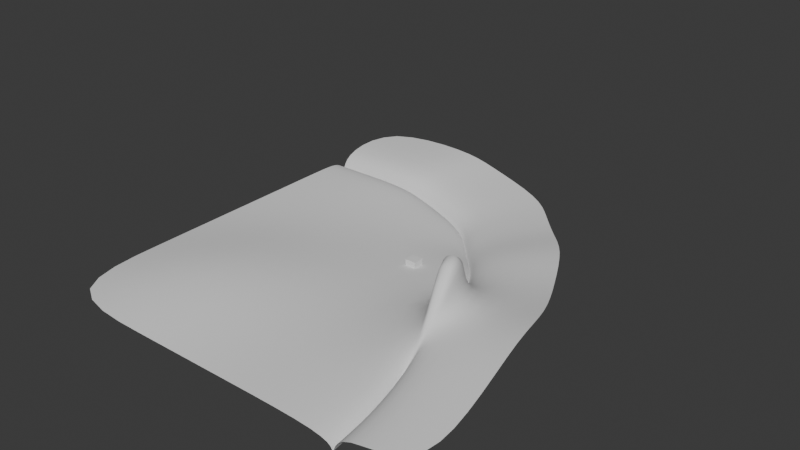 # Source: Terrain9.blend  (saved by Blender 4.5.91; exported with 4.5.12 LTS)
import bpy
from mathutils import Matrix  # noqa: F401  (used for matrix-valued properties, if any)

bpy.ops.wm.read_factory_settings(use_empty=True)
scene = bpy.context.scene
scene.name = 'Scene'

# ---- collections
col_collection = bpy.data.collections.new('Collection'); scene.collection.children.link(col_collection)

# ---- world
world_world = bpy.data.worlds.new('World'); scene.world = world_world
world_world.use_nodes = True; world_world.node_tree.nodes.clear()
_N = world_world.node_tree.nodes; _L = world_world.node_tree.links
n0 = _N.new('ShaderNodeOutputWorld'); n0.name = 'World Output'; n0.location = (200, 100)
n1 = _N.new('ShaderNodeBackground'); n1.name = 'Background'; n1.location = (-200, 100)
n1.inputs[0].default_value = (0.05088, 0.05088, 0.05088, 1.0)
_L.new(n1.outputs[0], n0.inputs[0])
n0.is_active_output = True
world_world.color = (0.05088, 0.05088, 0.05088)
world_world.sun_shadow_jitter_overblur = 0.0

# ---- meshes
me_plane_001 = bpy.data.meshes.new('Plane.001')
me_plane_001.from_pydata([(-37.76, -43.01, 0.173), (-37.76, 16.12, 0.173), (-37.76, -3.591, 0.173), (-37.76, -23.3, 0.173), (-18.05, -43.01, 0.173), (1.659, -43.01, 0.173), (-21.36, -26.22, 5.916), (-18.29, -3.687, -0.6343), (-21.46, 12.42, -0.2766), (-1.165, -22.18, -0.09317), (1.659, -3.591, 0.173), (-21.61, 21.88, 0.9994), (-37.76, 22.64, 0.173), (2.566, 9.586, -1.007), (17.17, -20.3, 3.325), (20.25, -43.01, 0.173), (11.16, -3.591, 0.173), (-1.666, 14.27, -1.241), (15.42, -12.18, 1.773), (7.116, 4.554, 0.4283), (-16.83, 21.66, -0.2039), (-5.59, 18.6, -1.206), (20.19, -34.3, 1.314), (-21.29, 23.18, -1.083), (-37.76, 23.95, -1.926), (21.41, -43.01, -1.926), (12.14, -2.803, -1.926), (-0.9446, 15.41, -3.368), (-16.41, 22.95, -2.31), (-37.76, 39.18, 2.003), (12.73, 22.84, 0.5257), (31.02, -14.58, 5.949), (34.87, -43.01, 2.003), (23.49, 6.343, 2.003), (7.43, 28.7, 0.2328), (28.83, -4.416, 4.006), (18.43, 16.54, 2.323), (-11.56, 37.96, 1.531), (2.517, 34.13, 0.2765), (34.79, -32.1, 3.432), (22.81, -33.9, 2.894), (-4.137, 21.39, 0.2594), (-15.89, 24.58, 1.307), (9.144, 6.703, 1.968), (17.83, -10.79, 3.372), (-0.03544, 16.85, 0.2229), (13.37, -1.81, 1.701), (22.87, -43.01, 1.701), (19.66, -19.28, 4.995), (4.388, 11.96, 0.4674), (-37.76, 25.6, 1.701), (-20.89, 24.81, 2.564), (3.372, 10.64, -3.129), (18.27, -19.85, 1.289), (16.7, -10.93, 18.52), (8.014, 5.505, -1.665), (-4.947, 19.84, -3.332), (21.35, -34.12, -0.7615), (-17.55, 38.24, 3.038), (-37.76, 23.95, -1.926), (-0.9446, 15.41, -3.368), (12.14, -2.803, -1.926), (21.41, -43.01, -1.926), (-16.41, 22.95, -2.31), (-21.29, 23.18, -1.083), (21.35, -34.12, -0.7615), (-4.947, 19.84, -3.332), (18.27, -19.85, 1.289), (3.372, 10.64, -3.129), (19.32, -10.49, 17.41), (8.014, 5.505, -1.665), (-16.41, 22.95, -2.31), (12.14, -2.803, -1.926), (21.41, -43.01, -1.926), (-0.9446, 15.41, -3.368), (-21.29, 23.18, -1.083), (-37.76, 23.95, -1.926), (-4.947, 19.84, -3.332), (8.014, 5.505, -1.665), (21.35, -34.12, -0.7615), (13.92, -12.18, 17.34), (3.372, 10.64, -3.129), (18.27, -19.85, 1.289)], [], [(0, 4, 6, 3), (3, 6, 7, 2), (2, 7, 8, 1), (1, 8, 11, 12), (4, 5, 9, 6), (6, 9, 10, 7), (7, 10, 13, 17, 8), (8, 17, 21, 20, 11), (5, 15, 22, 14, 9), (9, 14, 18, 16, 10), (10, 16, 19, 13), (71, 77, 56, 28), (78, 72, 26, 55), (79, 73, 25, 57), (72, 80, 54, 26), (77, 74, 27, 56), (74, 81, 52, 27), (80, 82, 53, 54), (76, 75, 23, 24), (75, 71, 28, 23), (81, 78, 55, 52), (82, 79, 57, 53), (42, 37, 58, 51), (47, 32, 39, 40), (45, 34, 38, 41), (51, 58, 29, 50), (44, 35, 33, 46), (43, 36, 30, 49), (46, 33, 36, 43), (41, 38, 37, 42), (40, 39, 31, 48), (48, 31, 35, 44), (49, 30, 34, 45), (68, 49, 45, 60), (64, 51, 50, 59), (70, 43, 49, 68), (63, 42, 51, 64), (67, 48, 44, 69), (61, 46, 43, 70), (66, 41, 42, 63), (69, 44, 46, 61), (60, 45, 41, 66), (62, 47, 40, 65), (65, 40, 48, 67), (27, 60, 66, 56), (54, 69, 61, 26), (28, 63, 64, 23), (52, 68, 60, 27), (56, 66, 63, 28), (57, 65, 67, 53), (53, 67, 69, 54), (23, 64, 59, 24), (55, 70, 68, 52), (25, 62, 65, 57), (26, 61, 70, 55), (14, 22, 79, 82), (13, 19, 78, 81), (11, 20, 71, 75), (12, 11, 75, 76), (18, 14, 82, 80), (17, 13, 81, 74), (21, 17, 74, 77), (16, 18, 80, 72), (22, 15, 73, 79), (19, 16, 72, 78), (20, 21, 77, 71)])
me_plane_001.polygons.foreach_set('use_smooth', [True] * 66)
_uv = me_plane_001.uv_layers.new(name='UVMap')
_uv.uv.foreach_set('vector', [0.0, 0.0, 0.2, 0.0, 0.2, 0.2, 0.0, 0.2, 0.0, 0.2, 0.2, 0.2, 0.2, 0.4, 0.0, 0.4, 0.0, 0.4, 0.2, 0.4, 0.2, 0.6, 0.0, 0.6, 0.0, 0.6, 0.2, 0.6, 0.2, 0.6773, 0.0, 0.6661, 0.2, 0.0, 0.4, 0.0, 0.4, 0.2, 0.2, 0.2, 0.2, 0.2, 0.4, 0.2, 0.4, 0.4, 0.2, 0.4, 0.2, 0.4, 0.4, 0.4, 0.4, 0.5441, 0.3624, 0.6, 0.2, 0.6, 0.2, 0.6, 0.3624, 0.6, 0.331, 0.6361, 0.2397, 0.6701, 0.2, 0.6773, 0.4, 0.0, 0.5886, 0.0, 0.5814, 0.07545, 0.5476, 0.2, 0.4, 0.2, 0.4, 0.2, 0.5476, 0.2, 0.536, 0.298, 0.4964, 0.4, 0.4, 0.4, 0.4, 0.4, 0.4964, 0.4, 0.4505, 0.4875, 0.4, 0.5441, 0.2397, 0.6701, 0.331, 0.6361, 0.331, 0.6361, 0.2397, 0.6701, 0.4505, 0.4875, 0.4964, 0.4, 0.4964, 0.4, 0.4505, 0.4875, 0.5814, 0.07545, 0.5886, 0.0, 0.5886, 0.0, 0.5814, 0.07545, 0.4964, 0.4, 0.536, 0.298, 0.536, 0.298, 0.4964, 0.4, 0.331, 0.6361, 0.3624, 0.6, 0.3624, 0.6, 0.331, 0.6361, 0.3624, 0.6, 0.4, 0.5441, 0.4, 0.5441, 0.3624, 0.6, 0.536, 0.298, 0.5476, 0.2, 0.5476, 0.2, 0.536, 0.298, 0.0, 0.6661, 0.2, 0.6773, 0.2, 0.6773, 0.0, 0.6661, 0.2, 0.6773, 0.2397, 0.6701, 0.2397, 0.6701, 0.2, 0.6773, 0.4, 0.5441, 0.4505, 0.4875, 0.4505, 0.4875, 0.4, 0.5441, 0.5476, 0.2, 0.5814, 0.07545, 0.5814, 0.07545, 0.5476, 0.2, 0.0, 0.0, 0.0, 0.0, 0.0, 0.0, 0.0, 0.0, 0.0, 0.0, 0.0, 0.0, 0.0, 0.0, 0.0, 0.0, 0.0, 0.0, 0.0, 0.0, 0.0, 0.0, 0.0, 0.0, 0.0, 0.0, 0.0, 0.0, 0.0, 0.0, 0.0, 0.0, 0.0, 0.0, 0.0, 0.0, 0.0, 0.0, 0.0, 0.0, 0.0, 0.0, 0.0, 0.0, 0.0, 0.0, 0.0, 0.0, 0.0, 0.0, 0.0, 0.0, 0.0, 0.0, 0.0, 0.0, 0.0, 0.0, 0.0, 0.0, 0.0, 0.0, 0.0, 0.0, 0.0, 0.0, 0.0, 0.0, 0.0, 0.0, 0.0, 0.0, 0.0, 0.0, 0.0, 0.0, 0.0, 0.0, 0.0, 0.0, 0.0, 0.0, 0.0, 0.0, 0.0, 0.0, 0.0, 0.0, 0.0, 0.0, 0.0, 0.0, 0.0, 0.0, 0.0, 0.0, 0.0, 0.0, 0.0, 0.0, 0.0, 0.0, 0.0, 0.0, 0.0, 0.0, 0.0, 0.0, 0.0, 0.0, 0.0, 0.0, 0.0, 0.0, 0.0, 0.0, 0.0, 0.0, 0.0, 0.0, 0.0, 0.0, 0.0, 0.0, 0.0, 0.0, 0.0, 0.0, 0.0, 0.0, 0.0, 0.0, 0.0, 0.0, 0.0, 0.0, 0.0, 0.0, 0.0, 0.0, 0.0, 0.0, 0.0, 0.0, 0.0, 0.0, 0.0, 0.0, 0.0, 0.0, 0.0, 0.0, 0.0, 0.0, 0.0, 0.0, 0.0, 0.0, 0.0, 0.0, 0.0, 0.0, 0.0, 0.0, 0.0, 0.0, 0.0, 0.0, 0.0, 0.0, 0.0, 0.0, 0.0, 0.0, 0.0, 0.0, 0.0, 0.0, 0.0, 0.0, 0.0, 0.0, 0.0, 0.0, 0.0, 0.0, 0.0, 0.0, 0.0, 0.0, 0.0, 0.0, 0.0, 0.0, 0.0, 0.0, 0.0, 0.0, 0.0, 0.0, 0.0, 0.0, 0.0, 0.0, 0.0, 0.0, 0.0, 0.0, 0.0, 0.0, 0.0, 0.0, 0.0, 0.0, 0.0, 0.0, 0.0, 0.0, 0.0, 0.0, 0.0, 0.0, 0.0, 0.0, 0.0, 0.0, 0.0, 0.0, 0.0, 0.0, 0.0, 0.0, 0.0, 0.0, 0.0, 0.0, 0.0, 0.0, 0.0, 0.0, 0.0, 0.0, 0.0, 0.0, 0.0, 0.0, 0.0, 0.0, 0.0, 0.0, 0.0, 0.0, 0.0, 0.0, 0.0, 0.0, 0.0, 0.0, 0.0, 0.0, 0.0, 0.0, 0.0, 0.0, 0.5476, 0.2, 0.5814, 0.07545, 0.5814, 0.07545, 0.5476, 0.2, 0.4, 0.5441, 0.4505, 0.4875, 0.4505, 0.4875, 0.4, 0.5441, 0.2, 0.6773, 0.2397, 0.6701, 0.2397, 0.6701, 0.2, 0.6773, 0.0, 0.6661, 0.2, 0.6773, 0.2, 0.6773, 0.0, 0.6661, 0.536, 0.298, 0.5476, 0.2, 0.5476, 0.2, 0.536, 0.298, 0.3624, 0.6, 0.4, 0.5441, 0.4, 0.5441, 0.3624, 0.6, 0.331, 0.6361, 0.3624, 0.6, 0.3624, 0.6, 0.331, 0.6361, 0.4964, 0.4, 0.536, 0.298, 0.536, 0.298, 0.4964, 0.4, 0.5814, 0.07545, 0.5886, 0.0, 0.5886, 0.0, 0.5814, 0.07545, 0.4505, 0.4875, 0.4964, 0.4, 0.4964, 0.4, 0.4505, 0.4875, 0.2397, 0.6701, 0.331, 0.6361, 0.331, 0.6361, 0.2397, 0.6701])
me_plane_001.update()
me_cube = bpy.data.meshes.new('Cube')
me_cube.from_pydata([(-1.0, -1.0, -1.0), (-1.0, -1.0, 1.0), (-1.0, 1.0, -1.0), (-1.0, 1.0, 1.0), (1.0, -1.0, -1.0), (1.0, -1.0, 1.0), (1.0, 1.0, -1.0), (1.0, 1.0, 1.0)], [], [(0, 1, 3, 2), (2, 3, 7, 6), (6, 7, 5, 4), (4, 5, 1, 0), (2, 6, 4, 0), (7, 3, 1, 5)])
_uv = me_cube.uv_layers.new(name='UVMap')
_uv.uv.foreach_set('vector', [0.375, 0.0, 0.625, 0.0, 0.625, 0.25, 0.375, 0.25, 0.375, 0.25, 0.625, 0.25, 0.625, 0.5, 0.375, 0.5, 0.375, 0.5, 0.625, 0.5, 0.625, 0.75, 0.375, 0.75, 0.375, 0.75, 0.625, 0.75, 0.625, 1.0, 0.375, 1.0, 0.125, 0.5, 0.375, 0.5, 0.375, 0.75, 0.125, 0.75, 0.625, 0.5, 0.875, 0.5, 0.875, 0.75, 0.625, 0.75])
me_cube.update()

# ---- objects
ob_plane_001 = bpy.data.objects.new('Plane.001', me_plane_001)
ob_cube = bpy.data.objects.new('Cube', me_cube)

# ---- transforms, parenting, visibility, modifiers, constraints
ob_plane_001.location = (0.0, 0.0, 0.0)
_m = ob_plane_001.modifiers.new('Subdivision', 'SUBSURF')
_m.levels = 6
_m.show_only_control_edges = False
ob_cube.location = (0.0, 0.0, 0.0)

# ---- collection membership
col_collection.objects.link(ob_plane_001)
col_collection.objects.link(ob_cube)

# ---- scene / render settings (as saved in the file)
scene.frame_start = 1; scene.frame_end = 250; scene.frame_set(1)
scene.render.engine = 'BLENDER_EEVEE_NEXT'
bpy.context.view_layer.update()

# ---- added for rendering (the .blend has no active camera and no usable light): camera, sun
cam_auto = bpy.data.cameras.new('AutoCamera')
cam_auto.lens = 50.0
cam_auto.sensor_width = 36.0
cam_auto.clip_end = 1816.19
ob_auto_camera = bpy.data.objects.new('AutoCamera', cam_auto)
scene.collection.objects.link(ob_auto_camera)
ob_auto_camera.location = (102.041, -126.101, 90.3677)
ob_auto_camera.rotation_euler = (1.09748, -7.21219e-08, 0.694738)
scene.camera = ob_auto_camera
light_auto_sun = bpy.data.lights.new('AutoSun', 'SUN')
light_auto_sun.energy = 3.0
light_auto_sun.angle = 0.0523599
ob_auto_sun = bpy.data.objects.new('AutoSun', light_auto_sun)
scene.collection.objects.link(ob_auto_sun)
ob_auto_sun.rotation_euler = (0.872665, 0.174533, 0.523599)
bpy.context.view_layer.update()
